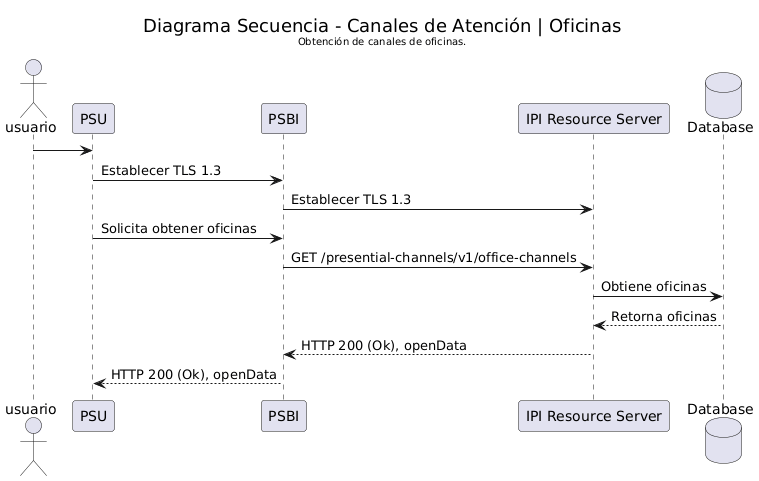

The diagram above was rendered by PlantUML. Its source (embedded in the PNG):
@startuml
actor usuario
participant PSU
participant "PSBI" as PSBI
participant "IPI Resource Server" as IPI
database "Database" as DB

skinparam titleFontStyle normal

title <size:18>Diagrama Secuencia - Canales de Atención | Oficinas</size>\n<size:10>Obtención de canales de oficinas.</size>

usuario -> PSU
PSU -> PSBI : Establecer TLS 1.3
PSBI-> IPI : Establecer TLS 1.3
PSU -> PSBI : Solicita obtener oficinas
PSBI -> IPI  : GET /presential-channels/v1/office-channels
IPI  -> DB : Obtiene oficinas
DB --> IPI : Retorna oficinas
IPI --> PSBI : HTTP 200 (Ok), openData
PSBI --> PSU : HTTP 200 (Ok), openData
@enduml